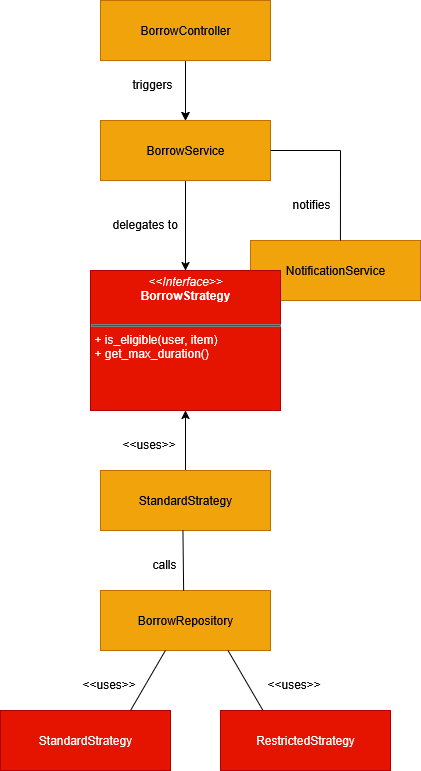

The diagram above was exported from draw.io. Its source (the exported page's mxGraphModel, read from the mxfile embedded in the PNG):
<mxGraphModel dx="1113" dy="714" grid="1" gridSize="10" guides="1" tooltips="1" connect="1" arrows="1" fold="1" page="1" pageScale="1" pageWidth="850" pageHeight="1100" background="#ffffff" math="0" shadow="0">
  <root>
    <mxCell id="0" />
    <mxCell id="1" parent="0" />
    <mxCell id="tWXZLJu2hLTD-6RLaRZG-11" value="" style="edgeStyle=orthogonalEdgeStyle;rounded=0;orthogonalLoop=1;jettySize=auto;html=1;labelBackgroundColor=none;shadow=0;backgroundOutline=0;fontColor=default;" edge="1" parent="1" source="tWXZLJu2hLTD-6RLaRZG-3" target="tWXZLJu2hLTD-6RLaRZG-4">
      <mxGeometry relative="1" as="geometry" />
    </mxCell>
    <mxCell id="tWXZLJu2hLTD-6RLaRZG-12" value="" style="edgeStyle=orthogonalEdgeStyle;rounded=0;orthogonalLoop=1;jettySize=auto;html=1;labelBackgroundColor=none;shadow=0;backgroundOutline=0;fontColor=default;" edge="1" parent="1" source="tWXZLJu2hLTD-6RLaRZG-3" target="tWXZLJu2hLTD-6RLaRZG-4">
      <mxGeometry y="-35" relative="1" as="geometry">
        <mxPoint as="offset" />
      </mxGeometry>
    </mxCell>
    <mxCell id="tWXZLJu2hLTD-6RLaRZG-3" value="BorrowController" style="rounded=0;whiteSpace=wrap;html=1;labelBackgroundColor=none;shadow=0;backgroundOutline=0;fillColor=#f0a30a;fontColor=#000000;strokeColor=#BD7000;" vertex="1" parent="1">
      <mxGeometry x="200" y="180" width="170" height="60" as="geometry" />
    </mxCell>
    <mxCell id="tWXZLJu2hLTD-6RLaRZG-13" value="" style="edgeStyle=orthogonalEdgeStyle;rounded=0;orthogonalLoop=1;jettySize=auto;html=1;labelBackgroundColor=none;shadow=0;backgroundOutline=0;fontColor=default;" edge="1" parent="1" source="tWXZLJu2hLTD-6RLaRZG-4" target="tWXZLJu2hLTD-6RLaRZG-5">
      <mxGeometry relative="1" as="geometry" />
    </mxCell>
    <mxCell id="tWXZLJu2hLTD-6RLaRZG-4" value="BorrowService" style="rounded=0;whiteSpace=wrap;html=1;labelBackgroundColor=none;shadow=0;backgroundOutline=0;fillColor=#f0a30a;fontColor=#000000;strokeColor=#BD7000;" vertex="1" parent="1">
      <mxGeometry x="200" y="300" width="170" height="60" as="geometry" />
    </mxCell>
    <mxCell id="tWXZLJu2hLTD-6RLaRZG-6" value="NotificationService" style="rounded=0;whiteSpace=wrap;html=1;labelBackgroundColor=none;shadow=0;backgroundOutline=0;fillColor=#f0a30a;fontColor=#000000;strokeColor=#BD7000;" vertex="1" parent="1">
      <mxGeometry x="350" y="420" width="170" height="60" as="geometry" />
    </mxCell>
    <mxCell id="tWXZLJu2hLTD-6RLaRZG-5" value="&lt;p style=&quot;margin:0px;margin-top:4px;text-align:center;&quot;&gt;&lt;i&gt;&amp;lt;&amp;lt;Interface&amp;gt;&amp;gt;&lt;/i&gt;&lt;br&gt;&lt;b&gt;BorrowStrategy&lt;/b&gt;&lt;/p&gt;&lt;br&gt;&lt;hr style=&quot;border-style:solid;&quot; size=&quot;1&quot;&gt;&lt;p style=&quot;margin:0px;margin-left:4px;&quot;&gt;+ is_eligible(user, item)&lt;br&gt;+ get_max_duration()&lt;/p&gt;" style="verticalAlign=top;align=left;overflow=fill;html=1;whiteSpace=wrap;labelBackgroundColor=none;shadow=0;backgroundOutline=0;fillColor=#e51400;fontColor=#ffffff;strokeColor=#B20000;" vertex="1" parent="1">
      <mxGeometry x="190" y="450" width="190" height="140" as="geometry" />
    </mxCell>
    <mxCell id="tWXZLJu2hLTD-6RLaRZG-19" value="" style="edgeStyle=orthogonalEdgeStyle;rounded=0;orthogonalLoop=1;jettySize=auto;html=1;labelBackgroundColor=none;shadow=0;backgroundOutline=0;fontColor=default;" edge="1" parent="1" source="tWXZLJu2hLTD-6RLaRZG-7" target="tWXZLJu2hLTD-6RLaRZG-5">
      <mxGeometry relative="1" as="geometry" />
    </mxCell>
    <mxCell id="tWXZLJu2hLTD-6RLaRZG-7" value="StandardStrategy" style="rounded=0;whiteSpace=wrap;html=1;labelBackgroundColor=none;shadow=0;backgroundOutline=0;fillColor=#f0a30a;fontColor=#000000;strokeColor=#BD7000;" vertex="1" parent="1">
      <mxGeometry x="200" y="650" width="170" height="60" as="geometry" />
    </mxCell>
    <mxCell id="tWXZLJu2hLTD-6RLaRZG-8" value="BorrowRepository" style="rounded=0;whiteSpace=wrap;html=1;labelBackgroundColor=none;shadow=0;backgroundOutline=0;fillColor=#f0a30a;fontColor=#000000;strokeColor=#BD7000;" vertex="1" parent="1">
      <mxGeometry x="200" y="770" width="170" height="60" as="geometry" />
    </mxCell>
    <mxCell id="tWXZLJu2hLTD-6RLaRZG-9" value="StandardStrategy" style="rounded=0;whiteSpace=wrap;html=1;labelBackgroundColor=none;shadow=0;backgroundOutline=0;fillColor=#e51400;fontColor=#ffffff;strokeColor=#B20000;" vertex="1" parent="1">
      <mxGeometry x="100" y="890" width="170" height="60" as="geometry" />
    </mxCell>
    <mxCell id="tWXZLJu2hLTD-6RLaRZG-10" value="RestrictedStrategy" style="rounded=0;whiteSpace=wrap;html=1;labelBackgroundColor=none;shadow=0;backgroundOutline=0;fillColor=#e51400;fontColor=#ffffff;strokeColor=#B20000;" vertex="1" parent="1">
      <mxGeometry x="320" y="890" width="170" height="60" as="geometry" />
    </mxCell>
    <mxCell id="tWXZLJu2hLTD-6RLaRZG-14" value="delegates to" style="text;whiteSpace=wrap;html=1;labelBackgroundColor=none;strokeColor=none;shadow=0;backgroundOutline=0;" vertex="1" parent="1">
      <mxGeometry x="210" y="390" width="70" height="30" as="geometry" />
    </mxCell>
    <mxCell id="tWXZLJu2hLTD-6RLaRZG-17" value="notifies" style="text;whiteSpace=wrap;html=1;labelBackgroundColor=none;strokeColor=none;shadow=0;backgroundOutline=0;" vertex="1" parent="1">
      <mxGeometry x="390" y="370" width="40" height="30" as="geometry" />
    </mxCell>
    <mxCell id="tWXZLJu2hLTD-6RLaRZG-20" value="&amp;lt;&amp;lt;uses&amp;gt;&amp;gt;" style="text;whiteSpace=wrap;html=1;labelBackgroundColor=none;strokeColor=none;shadow=0;backgroundOutline=0;" vertex="1" parent="1">
      <mxGeometry x="220" y="610" width="60" height="30" as="geometry" />
    </mxCell>
    <mxCell id="tWXZLJu2hLTD-6RLaRZG-22" value="calls" style="text;whiteSpace=wrap;html=1;labelBackgroundColor=none;strokeColor=none;shadow=0;backgroundOutline=0;" vertex="1" parent="1">
      <mxGeometry x="250" y="730" width="30" height="30" as="geometry" />
    </mxCell>
    <mxCell id="tWXZLJu2hLTD-6RLaRZG-25" value="" style="endArrow=none;html=1;rounded=0;exitX=0.489;exitY=0.003;exitDx=0;exitDy=0;exitPerimeter=0;entryX=0.485;entryY=1.001;entryDx=0;entryDy=0;entryPerimeter=0;labelBackgroundColor=none;shadow=0;backgroundOutline=0;fontColor=default;" edge="1" parent="1" source="tWXZLJu2hLTD-6RLaRZG-8" target="tWXZLJu2hLTD-6RLaRZG-7">
      <mxGeometry width="50" height="50" relative="1" as="geometry">
        <mxPoint x="280" y="740" as="sourcePoint" />
        <mxPoint x="330" y="690" as="targetPoint" />
      </mxGeometry>
    </mxCell>
    <mxCell id="tWXZLJu2hLTD-6RLaRZG-27" value="" style="endArrow=none;html=1;rounded=0;entryX=0.382;entryY=0.999;entryDx=0;entryDy=0;entryPerimeter=0;labelBackgroundColor=none;shadow=0;backgroundOutline=0;fontColor=default;" edge="1" parent="1" target="tWXZLJu2hLTD-6RLaRZG-8">
      <mxGeometry width="50" height="50" relative="1" as="geometry">
        <mxPoint x="230" y="890" as="sourcePoint" />
        <mxPoint x="270" y="860" as="targetPoint" />
      </mxGeometry>
    </mxCell>
    <mxCell id="tWXZLJu2hLTD-6RLaRZG-28" value="" style="endArrow=none;html=1;rounded=0;entryX=0.75;entryY=1;entryDx=0;entryDy=0;exitX=0.25;exitY=0;exitDx=0;exitDy=0;labelBackgroundColor=none;shadow=0;backgroundOutline=0;fontColor=default;" edge="1" parent="1" source="tWXZLJu2hLTD-6RLaRZG-10" target="tWXZLJu2hLTD-6RLaRZG-8">
      <mxGeometry width="50" height="50" relative="1" as="geometry">
        <mxPoint x="300" y="900" as="sourcePoint" />
        <mxPoint x="350" y="850" as="targetPoint" />
      </mxGeometry>
    </mxCell>
    <mxCell id="tWXZLJu2hLTD-6RLaRZG-29" value="&amp;lt;&amp;lt;uses&amp;gt;&amp;gt;" style="text;whiteSpace=wrap;html=1;labelBackgroundColor=none;strokeColor=none;shadow=0;backgroundOutline=0;" vertex="1" parent="1">
      <mxGeometry x="180" y="850" width="60" height="30" as="geometry" />
    </mxCell>
    <mxCell id="tWXZLJu2hLTD-6RLaRZG-30" value="&amp;lt;&amp;lt;uses&amp;gt;&amp;gt;" style="text;whiteSpace=wrap;html=1;labelBackgroundColor=none;strokeColor=none;shadow=0;backgroundOutline=0;" vertex="1" parent="1">
      <mxGeometry x="365" y="850" width="60" height="30" as="geometry" />
    </mxCell>
    <mxCell id="tWXZLJu2hLTD-6RLaRZG-31" value="" style="endArrow=none;html=1;rounded=0;exitX=1;exitY=0.5;exitDx=0;exitDy=0;labelBackgroundColor=none;shadow=0;backgroundOutline=0;fontColor=default;" edge="1" parent="1" source="tWXZLJu2hLTD-6RLaRZG-4">
      <mxGeometry width="50" height="50" relative="1" as="geometry">
        <mxPoint x="430" y="360" as="sourcePoint" />
        <mxPoint x="440" y="330" as="targetPoint" />
      </mxGeometry>
    </mxCell>
    <mxCell id="tWXZLJu2hLTD-6RLaRZG-32" value="" style="endArrow=none;html=1;rounded=0;exitX=0.529;exitY=0;exitDx=0;exitDy=0;exitPerimeter=0;labelBackgroundColor=none;shadow=0;backgroundOutline=0;fontColor=default;" edge="1" parent="1" source="tWXZLJu2hLTD-6RLaRZG-6">
      <mxGeometry width="50" height="50" relative="1" as="geometry">
        <mxPoint x="450" y="420" as="sourcePoint" />
        <mxPoint x="440" y="330" as="targetPoint" />
      </mxGeometry>
    </mxCell>
    <mxCell id="tWXZLJu2hLTD-6RLaRZG-33" value="triggers" style="text;whiteSpace=wrap;html=1;labelBackgroundColor=none;strokeColor=none;shadow=0;backgroundOutline=0;" vertex="1" parent="1">
      <mxGeometry x="230" y="250" width="50" height="30" as="geometry" />
    </mxCell>
  </root>
</mxGraphModel>